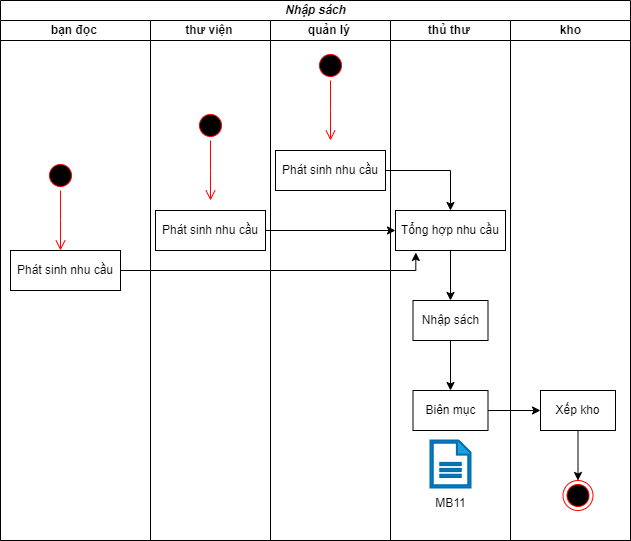

The diagram above was exported from draw.io. Its source (the exported page's mxGraphModel, read from the mxfile embedded in the PNG):
<mxGraphModel dx="794" dy="519" grid="1" gridSize="10" guides="1" tooltips="1" connect="1" arrows="1" fold="1" page="1" pageScale="1" pageWidth="1169" pageHeight="1654" math="0" shadow="0">
  <root>
    <mxCell id="0" />
    <mxCell id="1" parent="0" />
    <mxCell id="T7BIPng6DCnxY6czwD1z-1" value="&lt;b&gt;&lt;i&gt;Nhập sách&lt;/i&gt;&lt;/b&gt;" style="swimlane;childLayout=stackLayout;resizeParent=1;resizeParentMax=0;startSize=20;html=1;" parent="1" vertex="1">
      <mxGeometry x="230" y="30" width="630" height="540" as="geometry" />
    </mxCell>
    <mxCell id="T7BIPng6DCnxY6czwD1z-2" value="&lt;b&gt;bạn đọc&amp;nbsp;&lt;/b&gt;" style="swimlane;startSize=20;html=1;" parent="T7BIPng6DCnxY6czwD1z-1" vertex="1">
      <mxGeometry y="20" width="150" height="520" as="geometry" />
    </mxCell>
    <mxCell id="tmJUbqwzPoOG0muFqHXo-1" value="" style="ellipse;html=1;shape=startState;fillColor=#000000;strokeColor=#ff0000;" parent="T7BIPng6DCnxY6czwD1z-2" vertex="1">
      <mxGeometry x="44.999999999999545" y="140" width="30" height="30" as="geometry" />
    </mxCell>
    <mxCell id="tmJUbqwzPoOG0muFqHXo-2" value="" style="edgeStyle=orthogonalEdgeStyle;html=1;verticalAlign=bottom;endArrow=open;endSize=8;strokeColor=#ff0000;rounded=0;" parent="T7BIPng6DCnxY6czwD1z-2" source="tmJUbqwzPoOG0muFqHXo-1" edge="1">
      <mxGeometry relative="1" as="geometry">
        <mxPoint x="59.999999999999545" y="230" as="targetPoint" />
      </mxGeometry>
    </mxCell>
    <mxCell id="t2T4huz2lIE-Lyhe_-vG-1" value="Phát sinh nhu cầu" style="rounded=0;whiteSpace=wrap;html=1;" parent="T7BIPng6DCnxY6czwD1z-2" vertex="1">
      <mxGeometry x="10" y="230" width="110" height="40" as="geometry" />
    </mxCell>
    <mxCell id="T7BIPng6DCnxY6czwD1z-3" value="&lt;b&gt;thư viện&amp;nbsp;&lt;/b&gt;" style="swimlane;startSize=20;html=1;" parent="T7BIPng6DCnxY6czwD1z-1" vertex="1">
      <mxGeometry x="150" y="20" width="120" height="520" as="geometry" />
    </mxCell>
    <mxCell id="tmJUbqwzPoOG0muFqHXo-3" value="" style="ellipse;html=1;shape=startState;fillColor=#000000;strokeColor=#ff0000;" parent="T7BIPng6DCnxY6czwD1z-3" vertex="1">
      <mxGeometry x="44.999999999999545" y="90" width="30" height="30" as="geometry" />
    </mxCell>
    <mxCell id="tmJUbqwzPoOG0muFqHXo-4" value="" style="edgeStyle=orthogonalEdgeStyle;html=1;verticalAlign=bottom;endArrow=open;endSize=8;strokeColor=#ff0000;rounded=0;" parent="T7BIPng6DCnxY6czwD1z-3" source="tmJUbqwzPoOG0muFqHXo-3" edge="1">
      <mxGeometry relative="1" as="geometry">
        <mxPoint x="59.999999999999545" y="180" as="targetPoint" />
      </mxGeometry>
    </mxCell>
    <mxCell id="t2T4huz2lIE-Lyhe_-vG-3" value="Phát sinh nhu cầu" style="rounded=0;whiteSpace=wrap;html=1;" parent="T7BIPng6DCnxY6czwD1z-3" vertex="1">
      <mxGeometry x="4.999999999999545" y="190" width="110" height="40" as="geometry" />
    </mxCell>
    <mxCell id="T7BIPng6DCnxY6czwD1z-4" value="&lt;b&gt;quản lý&amp;nbsp;&lt;/b&gt;" style="swimlane;startSize=20;html=1;" parent="T7BIPng6DCnxY6czwD1z-1" vertex="1">
      <mxGeometry x="270" y="20" width="120" height="520" as="geometry" />
    </mxCell>
    <mxCell id="tmJUbqwzPoOG0muFqHXo-5" value="" style="ellipse;html=1;shape=startState;fillColor=#000000;strokeColor=#ff0000;" parent="T7BIPng6DCnxY6czwD1z-4" vertex="1">
      <mxGeometry x="44.999999999999545" y="30" width="30" height="30" as="geometry" />
    </mxCell>
    <mxCell id="tmJUbqwzPoOG0muFqHXo-6" value="" style="edgeStyle=orthogonalEdgeStyle;html=1;verticalAlign=bottom;endArrow=open;endSize=8;strokeColor=#ff0000;rounded=0;" parent="T7BIPng6DCnxY6czwD1z-4" source="tmJUbqwzPoOG0muFqHXo-5" edge="1">
      <mxGeometry relative="1" as="geometry">
        <mxPoint x="59.999999999999545" y="120" as="targetPoint" />
      </mxGeometry>
    </mxCell>
    <mxCell id="t2T4huz2lIE-Lyhe_-vG-4" value="Phát sinh nhu cầu" style="rounded=0;whiteSpace=wrap;html=1;" parent="T7BIPng6DCnxY6czwD1z-4" vertex="1">
      <mxGeometry x="4.999999999999545" y="130" width="110" height="40" as="geometry" />
    </mxCell>
    <mxCell id="T7BIPng6DCnxY6czwD1z-5" value="&lt;b&gt;thủ thư&amp;nbsp;&lt;/b&gt;" style="swimlane;startSize=20;html=1;" parent="T7BIPng6DCnxY6czwD1z-1" vertex="1">
      <mxGeometry x="390" y="20" width="120" height="520" as="geometry" />
    </mxCell>
    <mxCell id="t2T4huz2lIE-Lyhe_-vG-11" style="edgeStyle=orthogonalEdgeStyle;rounded=0;orthogonalLoop=1;jettySize=auto;html=1;entryX=0.5;entryY=0;entryDx=0;entryDy=0;" parent="T7BIPng6DCnxY6czwD1z-5" source="t2T4huz2lIE-Lyhe_-vG-5" target="t2T4huz2lIE-Lyhe_-vG-6" edge="1">
      <mxGeometry relative="1" as="geometry" />
    </mxCell>
    <mxCell id="t2T4huz2lIE-Lyhe_-vG-5" value="Tổng hợp nhu cầu" style="rounded=0;whiteSpace=wrap;html=1;" parent="T7BIPng6DCnxY6czwD1z-5" vertex="1">
      <mxGeometry x="4.999999999999545" y="190" width="110" height="40" as="geometry" />
    </mxCell>
    <mxCell id="t2T4huz2lIE-Lyhe_-vG-12" style="edgeStyle=orthogonalEdgeStyle;rounded=0;orthogonalLoop=1;jettySize=auto;html=1;entryX=0.5;entryY=0;entryDx=0;entryDy=0;" parent="T7BIPng6DCnxY6czwD1z-5" source="t2T4huz2lIE-Lyhe_-vG-6" target="t2T4huz2lIE-Lyhe_-vG-7" edge="1">
      <mxGeometry relative="1" as="geometry" />
    </mxCell>
    <mxCell id="t2T4huz2lIE-Lyhe_-vG-6" value="Nhập sách" style="rounded=0;whiteSpace=wrap;html=1;" parent="T7BIPng6DCnxY6czwD1z-5" vertex="1">
      <mxGeometry x="22.5" y="280" width="75" height="40" as="geometry" />
    </mxCell>
    <mxCell id="t2T4huz2lIE-Lyhe_-vG-7" value="Biên mục" style="rounded=0;whiteSpace=wrap;html=1;" parent="T7BIPng6DCnxY6czwD1z-5" vertex="1">
      <mxGeometry x="22.5" y="370" width="75" height="40" as="geometry" />
    </mxCell>
    <mxCell id="2wAK7uVz8F0skLAwcTUm-1" value="" style="sketch=0;pointerEvents=1;shadow=0;html=1;strokeColor=#006EAF;fillColor=#1ba1e2;labelPosition=center;verticalLabelPosition=bottom;verticalAlign=top;outlineConnect=0;align=center;shape=mxgraph.office.concepts.document;fontColor=#ffffff;strokeWidth=2;" parent="T7BIPng6DCnxY6czwD1z-5" vertex="1">
      <mxGeometry x="40" y="420" width="40" height="47" as="geometry" />
    </mxCell>
    <mxCell id="T7BIPng6DCnxY6czwD1z-6" value="&lt;b&gt;kho&lt;/b&gt;" style="swimlane;startSize=20;html=1;" parent="T7BIPng6DCnxY6czwD1z-1" vertex="1">
      <mxGeometry x="510" y="20" width="120" height="520" as="geometry" />
    </mxCell>
    <mxCell id="htn1OP0Na6W22d6v9efJ-2" style="edgeStyle=orthogonalEdgeStyle;rounded=0;orthogonalLoop=1;jettySize=auto;html=1;entryX=0.5;entryY=0;entryDx=0;entryDy=0;" parent="T7BIPng6DCnxY6czwD1z-6" source="t2T4huz2lIE-Lyhe_-vG-13" target="htn1OP0Na6W22d6v9efJ-1" edge="1">
      <mxGeometry relative="1" as="geometry" />
    </mxCell>
    <mxCell id="t2T4huz2lIE-Lyhe_-vG-13" value="Xếp kho" style="rounded=0;whiteSpace=wrap;html=1;" parent="T7BIPng6DCnxY6czwD1z-6" vertex="1">
      <mxGeometry x="29.999999999999545" y="370" width="75" height="40" as="geometry" />
    </mxCell>
    <mxCell id="htn1OP0Na6W22d6v9efJ-1" value="" style="ellipse;html=1;shape=endState;fillColor=#000000;strokeColor=#ff0000;" parent="T7BIPng6DCnxY6czwD1z-6" vertex="1">
      <mxGeometry x="52.5" y="460" width="30" height="30" as="geometry" />
    </mxCell>
    <mxCell id="t2T4huz2lIE-Lyhe_-vG-8" style="edgeStyle=orthogonalEdgeStyle;rounded=0;orthogonalLoop=1;jettySize=auto;html=1;entryX=0.5;entryY=0;entryDx=0;entryDy=0;" parent="T7BIPng6DCnxY6czwD1z-1" source="t2T4huz2lIE-Lyhe_-vG-4" target="t2T4huz2lIE-Lyhe_-vG-5" edge="1">
      <mxGeometry relative="1" as="geometry" />
    </mxCell>
    <mxCell id="t2T4huz2lIE-Lyhe_-vG-9" style="edgeStyle=orthogonalEdgeStyle;rounded=0;orthogonalLoop=1;jettySize=auto;html=1;entryX=0;entryY=0.5;entryDx=0;entryDy=0;" parent="T7BIPng6DCnxY6czwD1z-1" source="t2T4huz2lIE-Lyhe_-vG-3" target="t2T4huz2lIE-Lyhe_-vG-5" edge="1">
      <mxGeometry relative="1" as="geometry" />
    </mxCell>
    <mxCell id="t2T4huz2lIE-Lyhe_-vG-10" style="edgeStyle=orthogonalEdgeStyle;rounded=0;orthogonalLoop=1;jettySize=auto;html=1;entryX=0.185;entryY=1.05;entryDx=0;entryDy=0;entryPerimeter=0;" parent="T7BIPng6DCnxY6czwD1z-1" source="t2T4huz2lIE-Lyhe_-vG-1" target="t2T4huz2lIE-Lyhe_-vG-5" edge="1">
      <mxGeometry relative="1" as="geometry">
        <Array as="points">
          <mxPoint x="415" y="270" />
        </Array>
      </mxGeometry>
    </mxCell>
    <mxCell id="t2T4huz2lIE-Lyhe_-vG-14" style="edgeStyle=orthogonalEdgeStyle;rounded=0;orthogonalLoop=1;jettySize=auto;html=1;entryX=0;entryY=0.5;entryDx=0;entryDy=0;" parent="T7BIPng6DCnxY6czwD1z-1" source="t2T4huz2lIE-Lyhe_-vG-7" target="t2T4huz2lIE-Lyhe_-vG-13" edge="1">
      <mxGeometry relative="1" as="geometry" />
    </mxCell>
    <mxCell id="2wAK7uVz8F0skLAwcTUm-2" value="MB11" style="text;html=1;align=center;verticalAlign=middle;resizable=0;points=[];autosize=1;strokeColor=none;fillColor=none;" parent="1" vertex="1">
      <mxGeometry x="655" y="518" width="50" height="30" as="geometry" />
    </mxCell>
  </root>
</mxGraphModel>